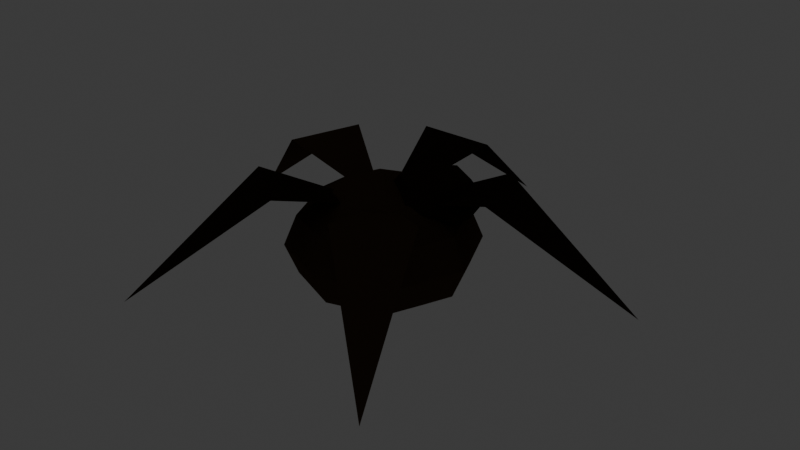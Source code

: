 # Source: crop_turnip_rotten.blend  (saved by Blender 5.2.45; exported with 4.5.12 LTS)
import bpy
from mathutils import Matrix  # noqa: F401  (used for matrix-valued properties, if any)

bpy.ops.wm.read_factory_settings(use_empty=True)
scene = bpy.context.scene
scene.name = 'Scene'

# ---- collections
col_collection = bpy.data.collections.new('Collection'); scene.collection.children.link(col_collection)

# ---- materials (node trees are filled in below, after node groups)
mat_mat_flat_lit = bpy.data.materials.new('mat_flat_lit')
mat_mat_emissive_warm = bpy.data.materials.new('mat_emissive_warm')
mat_mat_emissive_ember = bpy.data.materials.new('mat_emissive_ember')
mat_mat_moonflower = bpy.data.materials.new('mat_moonflower')
mat_mat_taint_surface = bpy.data.materials.new('mat_taint_surface')
mat_mat_corn_stalk = bpy.data.materials.new('mat_corn_stalk')

# ---- material node trees
mat_mat_flat_lit.use_nodes = True; mat_mat_flat_lit.node_tree.nodes.clear()
_N = mat_mat_flat_lit.node_tree.nodes; _L = mat_mat_flat_lit.node_tree.links
n0 = _N.new('ShaderNodeOutputMaterial'); n0.name = 'Material Output'; n0.location = (0, 0)
n1 = _N.new('ShaderNodeBsdfPrincipled'); n1.name = 'Principled BSDF'; n1.location = (0, 0)
n1.inputs[2].default_value = 1.0
n1.inputs[10].default_value = 0.005
n1.inputs[13].default_value = 0.0
n2 = _N.new('ShaderNodeVertexColor'); n2.name = 'Color Attribute'; n2.location = (0, 0)
n2.layer_name = 'Col'
_L.new(n2.outputs[0], n1.inputs[0])
_L.new(n1.outputs[0], n0.inputs[0])
n0.is_active_output = True
mat_mat_emissive_warm.use_nodes = True; mat_mat_emissive_warm.node_tree.nodes.clear()
_N = mat_mat_emissive_warm.node_tree.nodes; _L = mat_mat_emissive_warm.node_tree.links
n0 = _N.new('ShaderNodeOutputMaterial'); n0.name = 'Material Output'; n0.location = (0, 0)
n1 = _N.new('ShaderNodeBsdfPrincipled'); n1.name = 'Principled BSDF'; n1.location = (0, 0)
n1.inputs[2].default_value = 1.0
n1.inputs[10].default_value = 0.005
n1.inputs[13].default_value = 0.0
n1.inputs[27].default_value = (1.0, 0.4564, 0.1022, 1.0)
n1.inputs[28].default_value = 1.0
n2 = _N.new('ShaderNodeVertexColor'); n2.name = 'Color Attribute'; n2.location = (0, 0)
n2.layer_name = 'Col'
_L.new(n2.outputs[0], n1.inputs[0])
_L.new(n1.outputs[0], n0.inputs[0])
n0.is_active_output = True
mat_mat_emissive_ember.use_nodes = True; mat_mat_emissive_ember.node_tree.nodes.clear()
_N = mat_mat_emissive_ember.node_tree.nodes; _L = mat_mat_emissive_ember.node_tree.links
n0 = _N.new('ShaderNodeOutputMaterial'); n0.name = 'Material Output'; n0.location = (0, 0)
n1 = _N.new('ShaderNodeBsdfPrincipled'); n1.name = 'Principled BSDF'; n1.location = (0, 0)
n1.inputs[2].default_value = 1.0
n1.inputs[10].default_value = 0.005
n1.inputs[13].default_value = 0.0
n1.inputs[27].default_value = (1.0, 0.1022, 0.0137, 1.0)
n1.inputs[28].default_value = 1.0
n2 = _N.new('ShaderNodeVertexColor'); n2.name = 'Color Attribute'; n2.location = (0, 0)
n2.layer_name = 'Col'
_L.new(n2.outputs[0], n1.inputs[0])
_L.new(n1.outputs[0], n0.inputs[0])
n0.is_active_output = True
mat_mat_moonflower.use_nodes = True; mat_mat_moonflower.node_tree.nodes.clear()
_N = mat_mat_moonflower.node_tree.nodes; _L = mat_mat_moonflower.node_tree.links
n0 = _N.new('ShaderNodeOutputMaterial'); n0.name = 'Material Output'; n0.location = (0, 0)
n1 = _N.new('ShaderNodeBsdfPrincipled'); n1.name = 'Principled BSDF'; n1.location = (0, 0)
n1.inputs[2].default_value = 1.0
n1.inputs[10].default_value = 0.005
n1.inputs[13].default_value = 0.0
n1.inputs[27].default_value = (0.2122, 0.7913, 0.6867, 1.0)
n1.inputs[28].default_value = 1.0
n2 = _N.new('ShaderNodeVertexColor'); n2.name = 'Color Attribute'; n2.location = (0, 0)
n2.layer_name = 'Col'
_L.new(n2.outputs[0], n1.inputs[0])
_L.new(n1.outputs[0], n0.inputs[0])
n0.is_active_output = True
mat_mat_taint_surface.use_nodes = True; mat_mat_taint_surface.node_tree.nodes.clear()
_N = mat_mat_taint_surface.node_tree.nodes; _L = mat_mat_taint_surface.node_tree.links
n0 = _N.new('ShaderNodeOutputMaterial'); n0.name = 'Material Output'; n0.location = (0, 0)
n1 = _N.new('ShaderNodeBsdfPrincipled'); n1.name = 'Principled BSDF'; n1.location = (0, 0)
n1.inputs[2].default_value = 1.0
n1.inputs[10].default_value = 0.005
n1.inputs[13].default_value = 0.0
n2 = _N.new('ShaderNodeVertexColor'); n2.name = 'Color Attribute'; n2.location = (0, 0)
n2.layer_name = 'Col'
_L.new(n2.outputs[0], n1.inputs[0])
_L.new(n1.outputs[0], n0.inputs[0])
n0.is_active_output = True
mat_mat_corn_stalk.use_nodes = True; mat_mat_corn_stalk.node_tree.nodes.clear()
_N = mat_mat_corn_stalk.node_tree.nodes; _L = mat_mat_corn_stalk.node_tree.links
n0 = _N.new('ShaderNodeOutputMaterial'); n0.name = 'Material Output'; n0.location = (0, 0)
n1 = _N.new('ShaderNodeBsdfPrincipled'); n1.name = 'Principled BSDF'; n1.location = (0, 0)
n1.inputs[2].default_value = 1.0
n1.inputs[10].default_value = 0.005
n1.inputs[13].default_value = 0.0
n2 = _N.new('ShaderNodeVertexColor'); n2.name = 'Color Attribute'; n2.location = (0, 0)
n2.layer_name = 'Col'
_L.new(n2.outputs[0], n1.inputs[0])
_L.new(n1.outputs[0], n0.inputs[0])
n0.is_active_output = True

# ---- world
world_world = bpy.data.worlds.new('World'); scene.world = world_world
world_world.use_nodes = True; world_world.node_tree.nodes.clear()
_N = world_world.node_tree.nodes; _L = world_world.node_tree.links
n0 = _N.new('ShaderNodeOutputWorld'); n0.name = 'World Output'; n0.location = (200, 100)
n1 = _N.new('ShaderNodeBackground'); n1.name = 'Background'; n1.location = (-200, 100)
n1.inputs[0].default_value = (0.05088, 0.05088, 0.05088, 1.0)
_L.new(n1.outputs[0], n0.inputs[0])
n0.is_active_output = True
world_world.color = (0.05088, 0.05088, 0.05088)
world_world.sun_shadow_jitter_overblur = 0.0

# ---- meshes
me_crop = bpy.data.meshes.new('Crop')
me_crop.from_pydata([(0.0, 0.0, 0.105), (0.0, 0.05, 0.09629), (0.04, 0.03, 0.12), (0.0, 0.1, 0.04), (0.1521, -0.2093, 0.005957), (0.0, 0.05, -0.01629), (0.0, 0.0, -0.025), (0.04, -0.005355, 0.1112), (0.03536, 0.03536, 0.09629), (0.06124, 0.06124, 0.0725), (0.07071, 0.07071, 0.04), (0.06124, 0.06124, 0.0075), (0.03536, 0.03536, -0.01629), (0.04, -0.02, 0.09), (0.04, -0.005355, 0.06879), (0.05, 0.0, 0.09629), (0.0866, 0.0, 0.0725), (0.1, 0.0, 0.04), (0.0866, 0.0, 0.0075), (0.05, 0.0, -0.01629), (0.04, 0.03, 0.06), (0.03607, -0.1177, 0.1167), (0.03536, -0.03536, 0.09629), (0.06124, -0.06124, 0.0725), (0.07071, -0.07071, 0.04), (0.06124, -0.06124, 0.0075), (0.03536, -0.03536, -0.01629), (0.07062, 0.01232, 0.06879), (0.0833, 0.005, 0.09), (0.0, -0.05, 0.09629), (0.0, -0.0866, 0.0725), (0.0, -0.1, 0.04), (0.0, -0.0866, 0.0075), (0.0, -0.05, -0.01629), (0.07062, 0.01232, 0.1112), (0.0, 0.0, 0.08), (-0.03536, -0.03536, 0.09629), (-0.06124, -0.06124, 0.0725), (-0.07071, -0.07071, 0.04), (-0.06124, -0.06124, 0.0075), (-0.03536, -0.03536, -0.01629), (-0.03607, -0.1177, 0.1167), (0.07062, 0.04768, 0.1112), (-0.05, 0.0, 0.09629), (-0.0866, 0.0, 0.0725), (-0.1, 0.0, 0.04), (-0.0866, 0.0, 0.0075), (-0.05, 0.0, -0.01629), (0.0833, 0.055, 0.09), (0.07062, 0.04768, 0.06879), (-0.03536, 0.03536, 0.09629), (-0.06124, 0.06124, 0.0725), (-0.07071, 0.07071, 0.04), (-0.06124, 0.06124, 0.0075), (-0.03536, 0.03536, -0.01629), (-0.1521, -0.2093, 0.005957), (-0.1008, -0.07067, 0.1167), (0.04, 0.06536, 0.06879), (0.0, 0.0866, 0.0725), (0.04, 0.08, 0.09), (0.0, 0.0866, 0.0075), (0.04, 0.06536, 0.1112), (0.0, 0.0, 0.08), (0.009381, 0.01232, 0.1112), (-0.003301, 0.005, 0.09), (0.009381, 0.01232, 0.06879), (-0.1231, -0.002068, 0.1167), (-0.246, 0.07994, 0.005957), (0.009381, 0.04768, 0.1112), (-0.003301, 0.055, 0.09), (0.009381, 0.04768, 0.06879), (-0.09836, 0.07402, 0.1167), (0.0, 0.0, 0.08), (-0.04, 0.1164, 0.1167), (0.0, 0.2587, 0.005957), (0.04, 0.1164, 0.1167), (0.0, 0.0, 0.08), (0.1008, -0.07067, 0.1167), (0.0, 0.0, 0.08), (0.1231, -0.002068, 0.1167), (0.246, 0.07994, 0.005957), (0.09836, 0.07402, 0.1167)], [], [(60, 3, 10, 11), (58, 1, 8, 9), (5, 60, 11, 12), (3, 58, 9, 10), (1, 0, 8), (6, 5, 12), (12, 11, 18, 19), (10, 9, 16, 17), (8, 0, 15), (6, 12, 19), (11, 10, 17, 18), (9, 8, 15, 16), (19, 18, 25, 26), (17, 16, 23, 24), (15, 0, 22), (6, 19, 26), (18, 17, 24, 25), (16, 15, 22, 23), (26, 25, 32, 33), (24, 23, 30, 31), (22, 0, 29), (6, 26, 33), (25, 24, 31, 32), (23, 22, 29, 30), (31, 30, 37, 38), (29, 0, 36), (6, 33, 40), (32, 31, 38, 39), (30, 29, 36, 37), (33, 32, 39, 40), (36, 0, 43), (6, 40, 47), (39, 38, 45, 46), (37, 36, 43, 44), (40, 39, 46, 47), (38, 37, 44, 45), (6, 47, 54), (46, 45, 52, 53), (44, 43, 50, 51), (47, 46, 53, 54), (45, 44, 51, 52), (43, 0, 50), (6, 54, 5), (53, 52, 3, 60), (51, 50, 1, 58), (54, 53, 60, 5), (52, 51, 58, 3), (50, 0, 1), (61, 2, 42), (59, 61, 42, 48), (57, 59, 48, 49), (20, 57, 49), (49, 48, 28, 27), (42, 2, 34), (20, 49, 27), (48, 42, 34, 28), (20, 27, 14), (34, 2, 7), (27, 28, 13, 14), (28, 34, 7, 13), (20, 14, 65), (13, 7, 63, 64), (7, 2, 63), (14, 13, 64, 65), (20, 65, 70), (64, 63, 68, 69), (65, 64, 69, 70), (63, 2, 68), (69, 68, 61, 59), (20, 70, 57), (70, 69, 59, 57), (68, 2, 61), (76, 75, 74, 73), (72, 71, 67, 66), (62, 56, 55, 41), (35, 21, 4, 77), (78, 79, 80, 81)])
_ca = me_crop.color_attributes.new('Col', 'BYTE_COLOR', 'CORNER')
_ca.data.foreach_set('color', [0.06848, 0.04231, 0.02315, 1.0, 0.06848, 0.04231, 0.02315, 1.0, 0.06848, 0.04231, 0.02315, 1.0, 0.06848, 0.04231, 0.02315, 1.0, 0.06848, 0.04231, 0.02315, 1.0, 0.06848, 0.04231, 0.02315, 1.0, 0.06848, 0.04231, 0.02315, 1.0, 0.06848, 0.04231, 0.02315, 1.0, 0.06848, 0.04231, 0.02315, 1.0, 0.06848, 0.04231, 0.02315, 1.0, 0.06848, 0.04231, 0.02315, 1.0, 0.06848, 0.04231, 0.02315, 1.0, 0.06848, 0.04231, 0.02315, 1.0, 0.06848, 0.04231, 0.02315, 1.0, 0.06848, 0.04231, 0.02315, 1.0, 0.06848, 0.04231, 0.02315, 1.0, 0.06848, 0.04231, 0.02315, 1.0, 0.06848, 0.04231, 0.02315, 1.0, 0.06848, 0.04231, 0.02315, 1.0, 0.06848, 0.04231, 0.02315, 1.0, 0.06848, 0.04231, 0.02315, 1.0, 0.06848, 0.04231, 0.02315, 1.0, 0.06848, 0.04231, 0.02315, 1.0, 0.06848, 0.04231, 0.02315, 1.0, 0.06848, 0.04231, 0.02315, 1.0, 0.06848, 0.04231, 0.02315, 1.0, 0.06848, 0.04231, 0.02315, 1.0, 0.06848, 0.04231, 0.02315, 1.0, 0.06848, 0.04231, 0.02315, 1.0, 0.06848, 0.04231, 0.02315, 1.0, 0.06848, 0.04231, 0.02315, 1.0, 0.06848, 0.04231, 0.02315, 1.0, 0.06848, 0.04231, 0.02315, 1.0, 0.06848, 0.04231, 0.02315, 1.0, 0.06848, 0.04231, 0.02315, 1.0, 0.06848, 0.04231, 0.02315, 1.0, 0.06848, 0.04231, 0.02315, 1.0, 0.06848, 0.04231, 0.02315, 1.0, 0.06848, 0.04231, 0.02315, 1.0, 0.06848, 0.04231, 0.02315, 1.0, 0.06848, 0.04231, 0.02315, 1.0, 0.06848, 0.04231, 0.02315, 1.0, 0.06848, 0.04231, 0.02315, 1.0, 0.06848, 0.04231, 0.02315, 1.0, 0.06848, 0.04231, 0.02315, 1.0, 0.06848, 0.04231, 0.02315, 1.0, 0.06848, 0.04231, 0.02315, 1.0, 0.06848, 0.04231, 0.02315, 1.0, 0.06848, 0.04231, 0.02315, 1.0, 0.06848, 0.04231, 0.02315, 1.0, 0.06848, 0.04231, 0.02315, 1.0, 0.06848, 0.04231, 0.02315, 1.0, 0.06848, 0.04231, 0.02315, 1.0, 0.06848, 0.04231, 0.02315, 1.0, 0.06848, 0.04231, 0.02315, 1.0, 0.06848, 0.04231, 0.02315, 1.0, 0.06848, 0.04231, 0.02315, 1.0, 0.06848, 0.04231, 0.02315, 1.0, 0.06848, 0.04231, 0.02315, 1.0, 0.06848, 0.04231, 0.02315, 1.0, 0.06848, 0.04231, 0.02315, 1.0, 0.06848, 0.04231, 0.02315, 1.0, 0.06848, 0.04231, 0.02315, 1.0, 0.06848, 0.04231, 0.02315, 1.0, 0.06848, 0.04231, 0.02315, 1.0, 0.06848, 0.04231, 0.02315, 1.0, 0.06848, 0.04231, 0.02315, 1.0, 0.06848, 0.04231, 0.02315, 1.0, 0.06848, 0.04231, 0.02315, 1.0, 0.06848, 0.04231, 0.02315, 1.0, 0.06848, 0.04231, 0.02315, 1.0, 0.06848, 0.04231, 0.02315, 1.0, 0.06848, 0.04231, 0.02315, 1.0, 0.06848, 0.04231, 0.02315, 1.0, 0.06848, 0.04231, 0.02315, 1.0, 0.06848, 0.04231, 0.02315, 1.0, 0.06848, 0.04231, 0.02315, 1.0, 0.06848, 0.04231, 0.02315, 1.0, 0.06848, 0.04231, 0.02315, 1.0, 0.06848, 0.04231, 0.02315, 1.0, 0.06848, 0.04231, 0.02315, 1.0, 0.06848, 0.04231, 0.02315, 1.0, 0.06848, 0.04231, 0.02315, 1.0, 0.06848, 0.04231, 0.02315, 1.0, 0.06848, 0.04231, 0.02315, 1.0, 0.06848, 0.04231, 0.02315, 1.0, 0.06848, 0.04231, 0.02315, 1.0, 0.06848, 0.04231, 0.02315, 1.0, 0.06848, 0.04231, 0.02315, 1.0, 0.06848, 0.04231, 0.02315, 1.0, 0.06848, 0.04231, 0.02315, 1.0, 0.06848, 0.04231, 0.02315, 1.0, 0.06848, 0.04231, 0.02315, 1.0, 0.06848, 0.04231, 0.02315, 1.0, 0.06848, 0.04231, 0.02315, 1.0, 0.06848, 0.04231, 0.02315, 1.0, 0.06848, 0.04231, 0.02315, 1.0, 0.06848, 0.04231, 0.02315, 1.0, 0.06848, 0.04231, 0.02315, 1.0, 0.06848, 0.04231, 0.02315, 1.0, 0.06848, 0.04231, 0.02315, 1.0, 0.06848, 0.04231, 0.02315, 1.0, 0.06848, 0.04231, 0.02315, 1.0, 0.06848, 0.04231, 0.02315, 1.0, 0.06848, 0.04231, 0.02315, 1.0, 0.06848, 0.04231, 0.02315, 1.0, 0.06848, 0.04231, 0.02315, 1.0, 0.06848, 0.04231, 0.02315, 1.0, 0.06848, 0.04231, 0.02315, 1.0, 0.06848, 0.04231, 0.02315, 1.0, 0.06848, 0.04231, 0.02315, 1.0, 0.06848, 0.04231, 0.02315, 1.0, 0.06848, 0.04231, 0.02315, 1.0, 0.06848, 0.04231, 0.02315, 1.0, 0.06848, 0.04231, 0.02315, 1.0, 0.06848, 0.04231, 0.02315, 1.0, 0.06848, 0.04231, 0.02315, 1.0, 0.06848, 0.04231, 0.02315, 1.0, 0.06848, 0.04231, 0.02315, 1.0, 0.06848, 0.04231, 0.02315, 1.0, 0.06848, 0.04231, 0.02315, 1.0, 0.06848, 0.04231, 0.02315, 1.0, 0.06848, 0.04231, 0.02315, 1.0, 0.06848, 0.04231, 0.02315, 1.0, 0.06848, 0.04231, 0.02315, 1.0, 0.06848, 0.04231, 0.02315, 1.0, 0.06848, 0.04231, 0.02315, 1.0, 0.06848, 0.04231, 0.02315, 1.0, 0.06848, 0.04231, 0.02315, 1.0, 0.06848, 0.04231, 0.02315, 1.0, 0.06848, 0.04231, 0.02315, 1.0, 0.06848, 0.04231, 0.02315, 1.0, 0.06848, 0.04231, 0.02315, 1.0, 0.06848, 0.04231, 0.02315, 1.0, 0.06848, 0.04231, 0.02315, 1.0, 0.06848, 0.04231, 0.02315, 1.0, 0.06848, 0.04231, 0.02315, 1.0, 0.06848, 0.04231, 0.02315, 1.0, 0.06848, 0.04231, 0.02315, 1.0, 0.06848, 0.04231, 0.02315, 1.0, 0.06848, 0.04231, 0.02315, 1.0, 0.06848, 0.04231, 0.02315, 1.0, 0.06848, 0.04231, 0.02315, 1.0, 0.06848, 0.04231, 0.02315, 1.0, 0.06848, 0.04231, 0.02315, 1.0, 0.06848, 0.04231, 0.02315, 1.0, 0.06848, 0.04231, 0.02315, 1.0, 0.06848, 0.04231, 0.02315, 1.0, 0.06848, 0.04231, 0.02315, 1.0, 0.06848, 0.04231, 0.02315, 1.0, 0.06848, 0.04231, 0.02315, 1.0, 0.06848, 0.04231, 0.02315, 1.0, 0.06848, 0.04231, 0.02315, 1.0, 0.06848, 0.04231, 0.02315, 1.0, 0.06848, 0.04231, 0.02315, 1.0, 0.06848, 0.04231, 0.02315, 1.0, 0.06848, 0.04231, 0.02315, 1.0, 0.06848, 0.04231, 0.02315, 1.0, 0.06848, 0.04231, 0.02315, 1.0, 0.06848, 0.04231, 0.02315, 1.0, 0.06848, 0.04231, 0.02315, 1.0, 0.06848, 0.04231, 0.02315, 1.0, 0.06848, 0.04231, 0.02315, 1.0, 0.06848, 0.04231, 0.02315, 1.0, 0.06848, 0.04231, 0.02315, 1.0, 0.06848, 0.04231, 0.02315, 1.0, 0.06848, 0.04231, 0.02315, 1.0, 0.06848, 0.04231, 0.02315, 1.0, 0.06848, 0.04231, 0.02315, 1.0, 0.06848, 0.04231, 0.02315, 1.0, 0.06848, 0.04231, 0.02315, 1.0, 0.06848, 0.04231, 0.02315, 1.0, 0.06848, 0.04231, 0.02315, 1.0, 0.06848, 0.04231, 0.02315, 1.0, 0.06848, 0.04231, 0.02315, 1.0, 0.06848, 0.04231, 0.02315, 1.0, 0.02732, 0.01764, 0.01033, 1.0, 0.02732, 0.01764, 0.01033, 1.0, 0.02732, 0.01764, 0.01033, 1.0, 0.02732, 0.01764, 0.01033, 1.0, 0.02732, 0.01764, 0.01033, 1.0, 0.02732, 0.01764, 0.01033, 1.0, 0.02732, 0.01764, 0.01033, 1.0, 0.02732, 0.01764, 0.01033, 1.0, 0.02732, 0.01764, 0.01033, 1.0, 0.02732, 0.01764, 0.01033, 1.0, 0.02732, 0.01764, 0.01033, 1.0, 0.02732, 0.01764, 0.01033, 1.0, 0.02732, 0.01764, 0.01033, 1.0, 0.02732, 0.01764, 0.01033, 1.0, 0.02732, 0.01764, 0.01033, 1.0, 0.02732, 0.01764, 0.01033, 1.0, 0.02732, 0.01764, 0.01033, 1.0, 0.02732, 0.01764, 0.01033, 1.0, 0.02732, 0.01764, 0.01033, 1.0, 0.02732, 0.01764, 0.01033, 1.0, 0.02732, 0.01764, 0.01033, 1.0, 0.02732, 0.01764, 0.01033, 1.0, 0.02732, 0.01764, 0.01033, 1.0, 0.02732, 0.01764, 0.01033, 1.0, 0.02732, 0.01764, 0.01033, 1.0, 0.02732, 0.01764, 0.01033, 1.0, 0.02732, 0.01764, 0.01033, 1.0, 0.02732, 0.01764, 0.01033, 1.0, 0.02732, 0.01764, 0.01033, 1.0, 0.02732, 0.01764, 0.01033, 1.0, 0.02732, 0.01764, 0.01033, 1.0, 0.02732, 0.01764, 0.01033, 1.0, 0.02732, 0.01764, 0.01033, 1.0, 0.02732, 0.01764, 0.01033, 1.0, 0.02732, 0.01764, 0.01033, 1.0, 0.02732, 0.01764, 0.01033, 1.0, 0.02732, 0.01764, 0.01033, 1.0, 0.02732, 0.01764, 0.01033, 1.0, 0.02732, 0.01764, 0.01033, 1.0, 0.02732, 0.01764, 0.01033, 1.0, 0.02732, 0.01764, 0.01033, 1.0, 0.02732, 0.01764, 0.01033, 1.0, 0.02732, 0.01764, 0.01033, 1.0, 0.02732, 0.01764, 0.01033, 1.0, 0.02732, 0.01764, 0.01033, 1.0, 0.02732, 0.01764, 0.01033, 1.0, 0.02732, 0.01764, 0.01033, 1.0, 0.02732, 0.01764, 0.01033, 1.0, 0.02732, 0.01764, 0.01033, 1.0, 0.02732, 0.01764, 0.01033, 1.0, 0.02732, 0.01764, 0.01033, 1.0, 0.02732, 0.01764, 0.01033, 1.0, 0.02732, 0.01764, 0.01033, 1.0, 0.02732, 0.01764, 0.01033, 1.0, 0.02732, 0.01764, 0.01033, 1.0, 0.02732, 0.01764, 0.01033, 1.0, 0.02732, 0.01764, 0.01033, 1.0, 0.02732, 0.01764, 0.01033, 1.0, 0.02732, 0.01764, 0.01033, 1.0, 0.02732, 0.01764, 0.01033, 1.0, 0.02732, 0.01764, 0.01033, 1.0, 0.02732, 0.01764, 0.01033, 1.0, 0.02732, 0.01764, 0.01033, 1.0, 0.02732, 0.01764, 0.01033, 1.0, 0.02732, 0.01764, 0.01033, 1.0, 0.02732, 0.01764, 0.01033, 1.0, 0.02732, 0.01764, 0.01033, 1.0, 0.02732, 0.01764, 0.01033, 1.0, 0.02732, 0.01764, 0.01033, 1.0, 0.02732, 0.01764, 0.01033, 1.0, 0.02732, 0.01764, 0.01033, 1.0, 0.02732, 0.01764, 0.01033, 1.0, 0.02732, 0.01764, 0.01033, 1.0, 0.02732, 0.01764, 0.01033, 1.0, 0.02732, 0.01764, 0.01033, 1.0, 0.02732, 0.01764, 0.01033, 1.0, 0.02732, 0.01764, 0.01033, 1.0, 0.02732, 0.01764, 0.01033, 1.0, 0.02732, 0.01764, 0.01033, 1.0, 0.02732, 0.01764, 0.01033, 1.0, 0.02732, 0.01764, 0.01033, 1.0, 0.02732, 0.01764, 0.01033, 1.0, 0.02732, 0.01764, 0.01033, 1.0, 0.02732, 0.01764, 0.01033, 1.0, 0.02732, 0.01764, 0.01033, 1.0, 0.02732, 0.01764, 0.01033, 1.0, 0.02732, 0.01764, 0.01033, 1.0, 0.02732, 0.01764, 0.01033, 1.0, 0.06848, 0.04231, 0.02315, 1.0, 0.06848, 0.04231, 0.02315, 1.0, 0.06848, 0.04231, 0.02315, 1.0, 0.06848, 0.04231, 0.02315, 1.0, 0.02732, 0.01764, 0.01033, 1.0, 0.02732, 0.01764, 0.01033, 1.0, 0.02732, 0.01764, 0.01033, 1.0, 0.02732, 0.01764, 0.01033, 1.0, 0.06848, 0.04231, 0.02315, 1.0, 0.06848, 0.04231, 0.02315, 1.0, 0.06848, 0.04231, 0.02315, 1.0, 0.06848, 0.04231, 0.02315, 1.0, 0.02732, 0.01764, 0.01033, 1.0, 0.02732, 0.01764, 0.01033, 1.0, 0.02732, 0.01764, 0.01033, 1.0, 0.02732, 0.01764, 0.01033, 1.0])
me_crop.materials.append(mat_mat_flat_lit)
me_crop.materials.append(mat_mat_emissive_warm)
me_crop.materials.append(mat_mat_emissive_ember)
me_crop.materials.append(mat_mat_moonflower)
me_crop.materials.append(mat_mat_taint_surface)
me_crop.materials.append(mat_mat_corn_stalk)
me_crop.update()

# ---- objects
ob_crop = bpy.data.objects.new('Crop', me_crop)

# ---- transforms, parenting, visibility, modifiers, constraints
ob_crop.location = (0.0, 0.0, 0.0)

# ---- collection membership
scene.collection.objects.link(ob_crop)

# ---- scene / render settings (as saved in the file)
scene.frame_start = 1; scene.frame_end = 250; scene.frame_set(1)
scene.render.engine = 'BLENDER_EEVEE_NEXT'
scene.render.bake_bias = 0.0
scene.render.bake_samples = 0
scene.render.compositor_device = 'GPU'
scene.eevee.use_volume_custom_range = False
scene.eevee.fast_gi_thickness_near = 0.1
scene.eevee.fast_gi_thickness_far = 0.0
scene.eevee.ray_tracing_options.screen_trace_thickness = 0.1
bpy.context.view_layer.update()

# ---- added for rendering (the .blend has no active camera): camera
cam_auto = bpy.data.cameras.new('AutoCamera')
cam_auto.lens = 50.0
cam_auto.sensor_width = 36.0
cam_auto.clip_end = 1000.0
ob_auto_camera = bpy.data.objects.new('AutoCamera', cam_auto)
scene.collection.objects.link(ob_auto_camera)
ob_auto_camera.location = (0.642472, -0.746263, 0.561478)
ob_auto_camera.rotation_euler = (1.09748, -7.21219e-08, 0.694738)
scene.camera = ob_auto_camera
bpy.context.view_layer.update()

